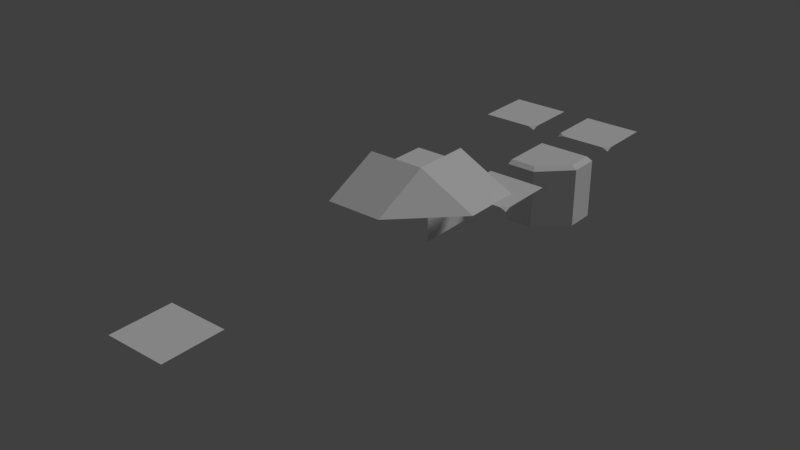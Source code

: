 # Source: tiles.blend  (saved by Blender 2.79.0; exported with 4.5.12 LTS)
import bpy
from mathutils import Matrix  # noqa: F401  (used for matrix-valued properties, if any)

bpy.ops.wm.read_factory_settings(use_empty=True)
scene = bpy.context.scene
scene.name = 'Scene'

# ---- collections
col_collection_1 = bpy.data.collections.new('Collection 1'); scene.collection.children.link(col_collection_1)

# ---- materials (node trees are filled in below, after node groups)
mat_island = bpy.data.materials.new('island')
mat_island.alpha_threshold = 0.0
mat_island.use_transparent_shadow = False
mat_island.roughness = 0.5

# ---- material node trees

# ---- world
world_world = bpy.data.worlds.new('World'); scene.world = world_world
world_world.color = (0.05088, 0.05088, 0.05088)
world_world.use_sun_shadow = False
world_world.sun_shadow_jitter_overblur = 0.0
world_world.cycles.sampling_method = 'MANUAL'

# ---- lights
light_hemi = bpy.data.lights.new('Hemi', 'SUN')
light_hemi.transmission_factor = 0.0
light_hemi.angle = 0.1993
light_hemi.energy = 1.0
light_hemi.shadow_buffer_clip_start = 0.5
light_hemi.shadow_soft_size = 0.1
light_hemi.shadow_cascade_max_distance = 1000.0

# ---- meshes
me_plane_026 = bpy.data.meshes.new('Plane.026')
me_plane_026.from_pydata([(-2.0, 2.0, 0.0), (2.0, 2.0, 0.0), (-2.0, 0.0, 0.0), (0.0, -2.0, 0.0), (0.0, 0.0, 0.0), (1.248e-06, 2.0, 0.0), (2.0, -2.0, 0.0), (2.0, -1.367e-06, 0.0), (-2.0, -2.0, 0.0)], [], [(4, 7, 1, 5), (2, 4, 5, 0), (8, 3, 4, 2), (3, 6, 7, 4)])
_uv = me_plane_026.uv_layers.new(name='UVMap')
_uv.uv.foreach_set('vector', [0.5, 0.5, 0.3333, 0.5, 0.3333, 0.3333, 0.5, 0.3333, 0.6667, 0.5, 0.5, 0.5, 0.5, 0.3333, 0.6667, 0.3333, 0.6667, 0.6667, 0.5, 0.6667, 0.5, 0.5, 0.6667, 0.5, 0.5, 0.6667, 0.3333, 0.6667, 0.3333, 0.5, 0.5, 0.5])
me_plane_026.materials.append(mat_island)
me_plane_026.use_remesh_preserve_volume = False
me_plane_026.use_remesh_preserve_attributes = False
me_plane_026.use_mirror_vertex_groups = False
me_plane_026.use_paint_bone_selection = False
me_plane_026.use_paint_mask = True
me_plane_026.update()
me_plane_027 = bpy.data.meshes.new('Plane.027')
me_plane_027.from_pydata([(-3.576e-06, 2.0, -1.788e-07), (-1.581, 7.076e-07, -1.788e-07), (-1.581, 2.0, -1.788e-07), (-1.581, -2.0, -1.788e-07), (-2.0, 2.0, -4.261), (-2.0, 9.46e-07, -4.261), (-2.0, -2.0, -4.261), (2.0, 2.0, -1.788e-07), (2.0, -2.0, -1.788e-07), (-2.0, 2.0, -0.189), (2.0, -1.677e-06, -1.788e-07), (-6.199e-06, -2.0, -1.788e-07), (-2.0, 9.46e-07, -0.189), (-4.292e-06, -7.646e-09, -1.788e-07), (-2.0, -2.0, -0.189)], [], [(13, 1, 3, 11), (0, 2, 1, 13), (7, 0, 13, 10), (10, 13, 11, 8), (2, 9, 12, 1), (1, 12, 14, 3), (12, 5, 6, 14), (9, 4, 5, 12)])
_uv = me_plane_027.uv_layers.new(name='UVMap')
_uv.uv.foreach_set('vector', [0.5, 0.1667, 0.5, 0.0349, 0.3333, 0.0349, 0.3333, 0.1667, 0.6667, 0.1667, 0.6667, 0.0349, 0.5, 0.0349, 0.5, 0.1667, 0.6667, 0.3333, 0.6667, 0.1667, 0.5, 0.1667, 0.5, 0.3333, 0.5, 0.3333, 0.5, 0.1667, 0.3333, 0.1667, 0.3333, 0.3333, 0.6667, 0.0349, 0.6667, 0.0124, 0.5, 0.0124, 0.5, 0.0349, 0.5, 0.0349, 0.5, 0.0124, 0.3333, 0.0124, 0.3333, 0.0349, 0.3094, 0.01156, 0.3095, 0.01983, 0.3095, 0.01983, 0.3094, 0.01156, 0.3094, 0.01156, 0.3095, 0.01983, 0.3095, 0.01983, 0.3094, 0.01156])
me_plane_027.materials.append(mat_island)
me_plane_027.use_remesh_preserve_volume = False
me_plane_027.use_remesh_preserve_attributes = False
me_plane_027.use_mirror_vertex_groups = False
me_plane_027.use_paint_bone_selection = False
me_plane_027.use_paint_mask = True
me_plane_027.update()
me_plane_028 = bpy.data.meshes.new('Plane.028')
me_plane_028.from_pydata([(2.0, -2.0, -5.96e-08), (2.0, -1.907e-06, -5.96e-08), (-2.0, -2.0, -0.189), (-5.96e-06, -2.0, -5.96e-08), (2.0, 2.0, -0.189), (-4.53e-06, 2.0, -0.189), (-2.0, -9.537e-07, -0.189), (-5.484e-06, -2.384e-06, -5.96e-08), (-1.581, -2.0, -5.96e-08), (2.0, 1.581, -5.96e-08), (0.1735, 1.581, -5.96e-08), (-1.581, -0.1735, -5.96e-08), (-2.0, -2.0, -4.261), (2.0, 2.0, -4.261), (-4.53e-06, 2.0, -4.261), (-2.0, -9.537e-07, -4.261)], [], [(1, 7, 3, 0), (7, 11, 8, 3), (9, 10, 7, 1), (10, 11, 7), (9, 4, 5, 10), (10, 5, 6, 11), (11, 6, 2, 8), (6, 15, 12, 2), (4, 13, 14, 5), (5, 14, 15, 6)])
_uv = me_plane_028.uv_layers.new(name='UVMap')
_uv.uv.foreach_set('vector', [0.3333, 0.1667, 0.1667, 0.1667, 0.1667, 0.3333, 0.3333, 0.3333, 0.1667, 0.1667, 0.0349, 0.1811, 0.0349, 0.3333, 0.1667, 0.3333, 0.3216, 0.0349, 0.1811, 0.0349, 0.1667, 0.1667, 0.3236, 0.1667, 0.1811, 0.0349, 0.0349, 0.1811, 0.1667, 0.1667, 0.3216, 0.0349, 0.3216, 0.0124, 0.1667, 0.0124, 0.1811, 0.0349, 0.1811, 0.0349, 0.1667, 0.0124, 0.0031, 0.1667, 0.0349, 0.1811, 0.0349, 0.1811, 0.0031, 0.1667, 0.0031, 0.3333, 0.0349, 0.3333, 0.3094, 0.01156, 0.3095, 0.01983, 0.3095, 0.01983, 0.3094, 0.01156, 0.2989, 0.0116, 0.299, 0.01987, 0.3042, 0.01985, 0.3042, 0.01158, 0.3042, 0.01158, 0.3042, 0.01985, 0.3095, 0.01983, 0.3094, 0.01156])
me_plane_028.materials.append(mat_island)
me_plane_028.use_remesh_preserve_volume = False
me_plane_028.use_remesh_preserve_attributes = False
me_plane_028.use_mirror_vertex_groups = False
me_plane_028.use_paint_bone_selection = False
me_plane_028.use_paint_mask = True
me_plane_028.update()
me_plane_103 = bpy.data.meshes.new('Plane.103')
me_plane_103.from_pydata([(2.0, 2.0, -2.0), (-2.0, 2.0, -2.0), (2.0, -2.0, 0.0), (-2.0, -2.0, 0.0)], [], [(2, 0, 1, 3)])
_uv = me_plane_103.uv_layers.new(name='UVMap')
_uv.uv.foreach_set('vector', [0.3333, 0.5, 0.3333, 0.3333, 0.6667, 0.3333, 0.5, 0.6667])
me_plane_103.materials.append(mat_island)
me_plane_103.use_remesh_preserve_volume = False
me_plane_103.use_remesh_preserve_attributes = False
me_plane_103.use_mirror_vertex_groups = False
me_plane_103.use_paint_bone_selection = False
me_plane_103.use_paint_mask = True
me_plane_103.update()
me_plane_029 = bpy.data.meshes.new('Plane.029')
me_plane_029.from_pydata([(-2.0, 1.581, -5.96e-08), (-1.581, 2.0, -5.96e-08), (-2.0, -2.0, -5.96e-08), (2.0, -1.431e-06, -5.96e-08), (2.0, -2.0, -5.96e-08), (1.121e-06, 2.0, -5.96e-08), (-1.271e-07, 0.0, -5.96e-08), (-1.271e-07, -2.0, -5.96e-08), (-2.0, 0.0, -5.96e-08), (2.0, 2.0, -5.96e-08), (-2.0, 2.0, -0.189)], [], [(0, 6, 1), (1, 6, 5), (0, 1, 10), (7, 4, 3, 6), (2, 7, 6, 8), (8, 6, 0), (6, 3, 9, 5)])
_uv = me_plane_029.uv_layers.new(name='UVMap')
_uv.uv.foreach_set('vector', [0.6667, 0.7015, 0.5, 0.8333, 0.633, 0.6735, 0.6335, 0.6762, 0.5, 0.8333, 0.5, 0.6667, 0.6692, 0.7048, 0.6363, 0.6754, 0.6686, 0.6756, 0.5, 1.0, 0.3333, 1.0, 0.3333, 0.8333, 0.5, 0.8333, 0.6667, 1.0, 0.5, 1.0, 0.5, 0.8333, 0.6667, 0.8333, 0.6667, 0.8333, 0.5, 0.8333, 0.6667, 0.7015, 0.5, 0.8333, 0.3333, 0.8333, 0.3333, 0.6667, 0.5, 0.6667])
me_plane_029.materials.append(mat_island)
me_plane_029.use_remesh_preserve_volume = False
me_plane_029.use_remesh_preserve_attributes = False
me_plane_029.use_mirror_vertex_groups = False
me_plane_029.use_paint_bone_selection = False
me_plane_029.use_paint_mask = True
me_plane_029.update()
me_plane_030 = bpy.data.meshes.new('Plane.030')
me_plane_030.from_pydata([(-2.0, 1.581, -5.96e-08), (-1.581, 2.0, -5.96e-08), (-2.0, -2.0, -5.96e-08), (2.0, -2.0, -5.96e-08), (1.581, 2.0, -5.96e-08), (-3.338e-06, 1.907e-06, -5.96e-08), (-3.338e-06, -2.0, -5.96e-08), (-2.0, 1.907e-06, -5.96e-08), (2.0, 1.581, -5.96e-08), (-2.0, 2.0, -0.189), (-2.861e-06, 2.0, -5.96e-08), (2.0, 0.0, -5.96e-08), (2.0, 2.0, -0.189)], [], [(0, 5, 1), (1, 5, 10), (0, 1, 9), (4, 10, 5), (2, 6, 5, 7), (7, 5, 0), (8, 4, 5), (8, 12, 4), (3, 11, 5, 6), (11, 8, 5)])
_uv = me_plane_030.uv_layers.new(name='UVMap')
_uv.uv.foreach_set('vector', [0.6667, 0.7015, 0.5, 0.8333, 0.633, 0.6735, 0.6335, 0.6762, 0.5, 0.8333, 0.5, 0.6667, 0.6692, 0.7048, 0.6363, 0.6754, 0.6686, 0.6756, 0.6335, 0.6762, 0.5, 0.6667, 0.5, 0.8333, 0.6667, 1.0, 0.5, 1.0, 0.5, 0.8333, 0.6667, 0.8333, 0.6667, 0.8333, 0.5, 0.8333, 0.6667, 0.7015, 0.6667, 0.7015, 0.633, 0.6735, 0.5, 0.8333, 0.6692, 0.7048, 0.6686, 0.6756, 0.6363, 0.6754, 0.6667, 1.0, 0.6667, 0.8333, 0.5, 0.8333, 0.5, 1.0, 0.6667, 0.8333, 0.6667, 0.7015, 0.5, 0.8333])
me_plane_030.materials.append(mat_island)
me_plane_030.use_remesh_preserve_volume = False
me_plane_030.use_remesh_preserve_attributes = False
me_plane_030.use_mirror_vertex_groups = False
me_plane_030.use_paint_bone_selection = False
me_plane_030.use_paint_mask = True
me_plane_030.update()
me_plane_031 = bpy.data.meshes.new('Plane.031')
me_plane_031.from_pydata([(-2.0, 1.581, -5.96e-08), (-1.581, 2.0, -5.96e-08), (-2.0, -2.0, -5.96e-08), (2.0, -1.431e-06, -5.96e-08), (2.0, -2.0, -5.96e-08), (1.121e-06, 2.0, -5.96e-08), (-1.271e-07, 0.0, -5.96e-08), (-1.271e-07, -2.0, -5.96e-08), (-2.0, 0.0, -5.96e-08), (2.0, 2.0, -5.96e-08), (-2.0, 2.0, -0.189)], [], [(0, 6, 1), (1, 6, 5), (0, 1, 10), (7, 4, 3, 6), (2, 7, 6, 8), (8, 6, 0), (6, 3, 9, 5)])
_uv = me_plane_031.uv_layers.new(name='UVMap')
_uv.uv.foreach_set('vector', [0.6667, 0.7015, 0.5, 0.8333, 0.633, 0.6735, 0.6335, 0.6762, 0.5, 0.8333, 0.5, 0.6667, 0.6692, 0.7048, 0.6363, 0.6754, 0.6686, 0.6756, 0.5, 1.0, 0.3333, 1.0, 0.3333, 0.8333, 0.5, 0.8333, 0.6667, 1.0, 0.5, 1.0, 0.5, 0.8333, 0.6667, 0.8333, 0.6667, 0.8333, 0.5, 0.8333, 0.6667, 0.7015, 0.5, 0.8333, 0.3333, 0.8333, 0.3333, 0.6667, 0.5, 0.6667])
me_plane_031.materials.append(mat_island)
me_plane_031.use_remesh_preserve_volume = False
me_plane_031.use_remesh_preserve_attributes = False
me_plane_031.use_mirror_vertex_groups = False
me_plane_031.use_paint_bone_selection = False
me_plane_031.use_paint_mask = True
me_plane_031.update()
me_plane_104 = bpy.data.meshes.new('Plane.104')
me_plane_104.from_pydata([(2.0, 2.0, -2.0), (-2.0, 2.0, -2.0), (2.0, -2.0, 0.0), (-2.0, -2.0, 0.0)], [], [(2, 0, 1, 3)])
_uv = me_plane_104.uv_layers.new(name='UVMap')
_uv.uv.foreach_set('vector', [0.3333, 0.5, 0.3333, 0.3333, 0.6667, 0.3333, 0.5, 0.6667])
me_plane_104.materials.append(mat_island)
me_plane_104.use_remesh_preserve_volume = False
me_plane_104.use_remesh_preserve_attributes = False
me_plane_104.use_mirror_vertex_groups = False
me_plane_104.use_paint_bone_selection = False
me_plane_104.use_paint_mask = True
me_plane_104.update()
me_plane_105 = bpy.data.meshes.new('Plane.105')
me_plane_105.from_pydata([(2.0, 2.0, -2.0), (-2.0, -2.0, -2.0), (2.0, -2.0, 0.0), (2.0, -2.0, 0.0)], [], [(2, 0, 1, 3)])
_uv = me_plane_105.uv_layers.new(name='UVMap')
_uv.uv.foreach_set('vector', [0.3333, 0.5, 0.3333, 0.3333, 0.6667, 0.3333, 0.5, 0.6667])
me_plane_105.materials.append(mat_island)
me_plane_105.use_remesh_preserve_volume = False
me_plane_105.use_remesh_preserve_attributes = False
me_plane_105.use_mirror_vertex_groups = False
me_plane_105.use_paint_bone_selection = False
me_plane_105.use_paint_mask = True
me_plane_105.update()

# ---- objects
ob_hemi = bpy.data.objects.new('Hemi', light_hemi)
ob_plane_000 = bpy.data.objects.new('Plane.000', me_plane_026)
ob_plane_001 = bpy.data.objects.new('Plane.001', me_plane_027)
ob_plane_002 = bpy.data.objects.new('Plane.002', me_plane_028)
ob_plane_003 = bpy.data.objects.new('Plane.003', me_plane_103)
ob_plane_004 = bpy.data.objects.new('Plane.004', me_plane_029)
ob_plane_005 = bpy.data.objects.new('Plane.005', me_plane_030)
ob_plane_006 = bpy.data.objects.new('Plane.006', me_plane_031)
ob_plane_007 = bpy.data.objects.new('Plane.007', me_plane_104)
ob_plane_008 = bpy.data.objects.new('Plane.008', me_plane_105)

# ---- transforms, parenting, visibility, modifiers, constraints
ob_hemi.location = (0.0, 0.0, 0.0)
ob_hemi.rotation_euler = (-0.588, 0.4478, -0.281)
ob_hemi.hide_viewport = True
ob_hemi.lineart.crease_threshold = 0.0
ob_plane_000.location = (0.0, 0.0, 0.0)
ob_plane_000.rotation_euler = (0.0, -0.0, 3.142)
ob_plane_000.scale = (0.5, 0.5, 0.5)
ob_plane_000.lineart.crease_threshold = 0.0
ob_plane_001.location = (-1.5, 12.0, 0.0)
ob_plane_001.rotation_euler = (0.0, -0.0, 3.142)
ob_plane_001.scale = (0.5, 0.5, 0.5)
ob_plane_001.lineart.crease_threshold = 0.0
ob_plane_002.location = (1.5, 15.0, 0.0)
ob_plane_002.rotation_euler = (0.0, -0.0, 3.142)
ob_plane_002.scale = (0.5, 0.5, 0.5)
ob_plane_002.lineart.crease_threshold = 0.0
ob_plane_003.location = (-1.0, 9.0, 1.0)
ob_plane_003.rotation_euler = (0.0, -0.0, 3.142)
ob_plane_003.scale = (0.5, 0.5, 0.5)
ob_plane_003.lineart.crease_threshold = 0.0
ob_plane_004.location = (-1.5, 18.0, 0.0)
ob_plane_004.rotation_euler = (0.0, -0.0, 3.142)
ob_plane_004.scale = (0.5, 0.5, 0.5)
ob_plane_004.lineart.crease_threshold = 0.0
ob_plane_005.location = (1.5, 18.0, 0.0)
ob_plane_005.rotation_euler = (0.0, -0.0, 3.142)
ob_plane_005.scale = (0.5, 0.5, 0.5)
ob_plane_005.lineart.crease_threshold = 0.0
ob_plane_006.location = (1.5, 12.0, 0.0)
ob_plane_006.rotation_euler = (0.0, -0.0, 3.142)
ob_plane_006.scale = (0.5, 0.5, 0.5)
ob_plane_006.lineart.crease_threshold = 0.0
ob_plane_007.location = (1.0, 11.0, 1.0)
ob_plane_007.rotation_euler = (0.0, 0.0, 4.712)
ob_plane_007.scale = (0.5, 0.5, 0.5)
ob_plane_007.lineart.crease_threshold = 0.0
ob_plane_008.location = (1.0, 9.0, 1.0)
ob_plane_008.rotation_euler = (0.0, -0.0, 3.142)
ob_plane_008.scale = (0.5, 0.5, 0.5)
ob_plane_008.lineart.crease_threshold = 0.0

# ---- collection membership
col_collection_1.objects.link(ob_hemi)
col_collection_1.objects.link(ob_plane_000)
col_collection_1.objects.link(ob_plane_001)
col_collection_1.objects.link(ob_plane_002)
col_collection_1.objects.link(ob_plane_003)
col_collection_1.objects.link(ob_plane_004)
col_collection_1.objects.link(ob_plane_005)
col_collection_1.objects.link(ob_plane_006)
col_collection_1.objects.link(ob_plane_007)
col_collection_1.objects.link(ob_plane_008)

# ---- scene / render settings (as saved in the file)
scene.frame_start = 1; scene.frame_end = 250; scene.frame_set(1)
scene.render.engine = 'BLENDER_EEVEE_NEXT'
scene.render.resolution_percentage = 50
scene.render.dither_intensity = 0.0
scene.cycles.use_denoising = False
scene.cycles.samples = 128
scene.cycles.sampling_pattern = 'TABULATED_SOBOL'
scene.cycles.use_adaptive_sampling = False
scene.cycles.use_light_tree = False
scene.cycles.blur_glossy = 0.0
scene.cycles.sample_clamp_indirect = 0.0
scene.view_settings.view_transform = 'Standard'
bpy.context.view_layer.update()

# ---- added for rendering (the .blend has no active camera): camera
cam_auto = bpy.data.cameras.new('AutoCamera')
cam_auto.lens = 50.0
cam_auto.sensor_width = 36.0
cam_auto.clip_end = 1000.0
ob_auto_camera = bpy.data.objects.new('AutoCamera', cam_auto)
scene.collection.objects.link(ob_auto_camera)
ob_auto_camera.location = (19.2927, -14.1512, 14.8689)
ob_auto_camera.rotation_euler = (1.09748, -7.21219e-08, 0.694738)
scene.camera = ob_auto_camera
bpy.context.view_layer.update()
